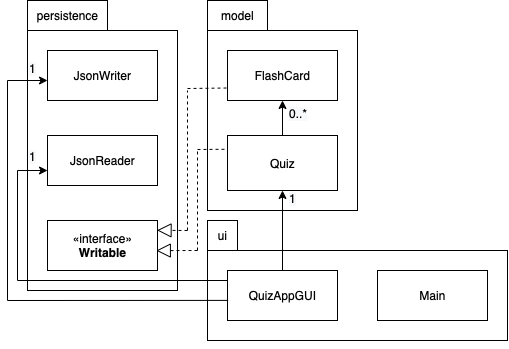

The diagram above was exported from draw.io. Its source (the exported page's mxGraphModel, read from the mxfile embedded in the PNG):
<mxGraphModel dx="788" dy="477" grid="0" gridSize="10" guides="1" tooltips="1" connect="1" arrows="1" fold="1" page="1" pageScale="1" pageWidth="850" pageHeight="1100" math="0" shadow="0">
  <root>
    <mxCell id="0" />
    <mxCell id="1" parent="0" />
    <mxCell id="DYd9PnsOKedLspa3cUzK-30" value="" style="shape=folder;fontStyle=1;spacingTop=10;tabWidth=60;tabHeight=30;tabPosition=left;html=1;fillColor=none;" vertex="1" parent="1">
      <mxGeometry x="280" y="80" width="150" height="210" as="geometry" />
    </mxCell>
    <mxCell id="DYd9PnsOKedLspa3cUzK-33" value="" style="shape=folder;fontStyle=1;spacingTop=10;tabWidth=80;tabHeight=30;tabPosition=left;html=1;fillColor=none;" vertex="1" parent="1">
      <mxGeometry x="100" y="80" width="150" height="290" as="geometry" />
    </mxCell>
    <mxCell id="DYd9PnsOKedLspa3cUzK-24" value="" style="shape=folder;fontStyle=1;spacingTop=10;tabWidth=30;tabHeight=30;tabPosition=left;html=1;fillColor=none;" vertex="1" parent="1">
      <mxGeometry x="280" y="300" width="300" height="120" as="geometry" />
    </mxCell>
    <mxCell id="DYd9PnsOKedLspa3cUzK-1" value="«interface»&lt;br&gt;&lt;b&gt;Writable&lt;/b&gt;" style="html=1;" vertex="1" parent="1">
      <mxGeometry x="120" y="300" width="110" height="50" as="geometry" />
    </mxCell>
    <mxCell id="DYd9PnsOKedLspa3cUzK-2" value="Quiz" style="html=1;" vertex="1" parent="1">
      <mxGeometry x="300" y="215" width="110" height="55" as="geometry" />
    </mxCell>
    <mxCell id="DYd9PnsOKedLspa3cUzK-4" value="QuizAppGUI" style="html=1;" vertex="1" parent="1">
      <mxGeometry x="300" y="350" width="110" height="50" as="geometry" />
    </mxCell>
    <mxCell id="DYd9PnsOKedLspa3cUzK-5" value="Main" style="html=1;" vertex="1" parent="1">
      <mxGeometry x="450" y="350" width="110" height="50" as="geometry" />
    </mxCell>
    <mxCell id="DYd9PnsOKedLspa3cUzK-9" value="JsonReader" style="html=1;" vertex="1" parent="1">
      <mxGeometry x="120" y="215" width="110" height="50" as="geometry" />
    </mxCell>
    <mxCell id="DYd9PnsOKedLspa3cUzK-10" value="JsonWriter" style="html=1;" vertex="1" parent="1">
      <mxGeometry x="120" y="130" width="110" height="50" as="geometry" />
    </mxCell>
    <mxCell id="DYd9PnsOKedLspa3cUzK-3" value="FlashCard" style="html=1;" vertex="1" parent="1">
      <mxGeometry x="300" y="130" width="110" height="50" as="geometry" />
    </mxCell>
    <mxCell id="DYd9PnsOKedLspa3cUzK-27" value="persistence" style="text;html=1;align=center;verticalAlign=middle;resizable=0;points=[];autosize=1;strokeColor=none;fillColor=none;" vertex="1" parent="1">
      <mxGeometry x="100" y="80" width="80" height="30" as="geometry" />
    </mxCell>
    <mxCell id="DYd9PnsOKedLspa3cUzK-28" style="edgeStyle=orthogonalEdgeStyle;rounded=0;orthogonalLoop=1;jettySize=auto;html=1;exitX=0.5;exitY=1;exitDx=0;exitDy=0;exitPerimeter=0;" edge="1" parent="1" source="DYd9PnsOKedLspa3cUzK-24" target="DYd9PnsOKedLspa3cUzK-24">
      <mxGeometry relative="1" as="geometry" />
    </mxCell>
    <mxCell id="DYd9PnsOKedLspa3cUzK-31" value="model" style="text;html=1;align=center;verticalAlign=middle;resizable=0;points=[];autosize=1;strokeColor=none;fillColor=none;" vertex="1" parent="1">
      <mxGeometry x="280" y="80" width="60" height="30" as="geometry" />
    </mxCell>
    <mxCell id="DYd9PnsOKedLspa3cUzK-32" style="edgeStyle=orthogonalEdgeStyle;rounded=0;orthogonalLoop=1;jettySize=auto;html=1;exitX=0.5;exitY=1;exitDx=0;exitDy=0;exitPerimeter=0;" edge="1" parent="1" source="DYd9PnsOKedLspa3cUzK-24" target="DYd9PnsOKedLspa3cUzK-24">
      <mxGeometry relative="1" as="geometry" />
    </mxCell>
    <mxCell id="DYd9PnsOKedLspa3cUzK-38" style="edgeStyle=orthogonalEdgeStyle;rounded=0;orthogonalLoop=1;jettySize=auto;html=1;exitX=0.5;exitY=1;exitDx=0;exitDy=0;exitPerimeter=0;" edge="1" parent="1" source="DYd9PnsOKedLspa3cUzK-33" target="DYd9PnsOKedLspa3cUzK-33">
      <mxGeometry relative="1" as="geometry" />
    </mxCell>
    <mxCell id="DYd9PnsOKedLspa3cUzK-39" style="edgeStyle=orthogonalEdgeStyle;rounded=0;orthogonalLoop=1;jettySize=auto;html=1;exitX=0.5;exitY=1;exitDx=0;exitDy=0;exitPerimeter=0;" edge="1" parent="1" source="DYd9PnsOKedLspa3cUzK-33" target="DYd9PnsOKedLspa3cUzK-33">
      <mxGeometry relative="1" as="geometry" />
    </mxCell>
    <mxCell id="DYd9PnsOKedLspa3cUzK-40" value="ui" style="text;html=1;align=center;verticalAlign=middle;resizable=0;points=[];autosize=1;strokeColor=none;fillColor=none;" vertex="1" parent="1">
      <mxGeometry x="280" y="300" width="30" height="30" as="geometry" />
    </mxCell>
    <mxCell id="DYd9PnsOKedLspa3cUzK-46" value="" style="endArrow=none;dashed=1;html=1;rounded=0;entryX=0;entryY=0.25;entryDx=0;entryDy=0;" edge="1" parent="1" target="DYd9PnsOKedLspa3cUzK-2">
      <mxGeometry width="50" height="50" relative="1" as="geometry">
        <mxPoint x="270" y="229" as="sourcePoint" />
        <mxPoint x="300" y="260" as="targetPoint" />
      </mxGeometry>
    </mxCell>
    <mxCell id="DYd9PnsOKedLspa3cUzK-47" value="" style="endArrow=none;dashed=1;html=1;rounded=0;" edge="1" parent="1">
      <mxGeometry width="50" height="50" relative="1" as="geometry">
        <mxPoint x="270" y="330" as="sourcePoint" />
        <mxPoint x="270" y="230" as="targetPoint" />
        <Array as="points">
          <mxPoint x="270" y="280" />
        </Array>
      </mxGeometry>
    </mxCell>
    <mxCell id="DYd9PnsOKedLspa3cUzK-48" value="" style="endArrow=block;dashed=1;endFill=0;endSize=12;html=1;rounded=0;entryX=0.989;entryY=0.602;entryDx=0;entryDy=0;entryPerimeter=0;" edge="1" parent="1" target="DYd9PnsOKedLspa3cUzK-1">
      <mxGeometry width="160" relative="1" as="geometry">
        <mxPoint x="270" y="330" as="sourcePoint" />
        <mxPoint x="460" y="280" as="targetPoint" />
      </mxGeometry>
    </mxCell>
    <mxCell id="DYd9PnsOKedLspa3cUzK-49" value="" style="endArrow=none;dashed=1;html=1;rounded=0;entryX=0;entryY=0.75;entryDx=0;entryDy=0;" edge="1" parent="1" target="DYd9PnsOKedLspa3cUzK-3">
      <mxGeometry width="50" height="50" relative="1" as="geometry">
        <mxPoint x="260" y="168" as="sourcePoint" />
        <mxPoint x="340" y="230" as="targetPoint" />
      </mxGeometry>
    </mxCell>
    <mxCell id="DYd9PnsOKedLspa3cUzK-50" value="" style="endArrow=none;dashed=1;html=1;rounded=0;" edge="1" parent="1">
      <mxGeometry width="50" height="50" relative="1" as="geometry">
        <mxPoint x="260" y="310" as="sourcePoint" />
        <mxPoint x="260" y="170" as="targetPoint" />
      </mxGeometry>
    </mxCell>
    <mxCell id="DYd9PnsOKedLspa3cUzK-51" value="" style="endArrow=block;dashed=1;endFill=0;endSize=12;html=1;rounded=0;entryX=0.996;entryY=0.196;entryDx=0;entryDy=0;entryPerimeter=0;" edge="1" parent="1" target="DYd9PnsOKedLspa3cUzK-1">
      <mxGeometry width="160" relative="1" as="geometry">
        <mxPoint x="260" y="310" as="sourcePoint" />
        <mxPoint x="390" y="250" as="targetPoint" />
      </mxGeometry>
    </mxCell>
    <mxCell id="DYd9PnsOKedLspa3cUzK-53" value="" style="endArrow=none;html=1;rounded=0;" edge="1" parent="1">
      <mxGeometry width="50" height="50" relative="1" as="geometry">
        <mxPoint x="300" y="360" as="sourcePoint" />
        <mxPoint x="90" y="360" as="targetPoint" />
      </mxGeometry>
    </mxCell>
    <mxCell id="DYd9PnsOKedLspa3cUzK-54" value="" style="endArrow=none;html=1;rounded=0;" edge="1" parent="1">
      <mxGeometry width="50" height="50" relative="1" as="geometry">
        <mxPoint x="90" y="250" as="sourcePoint" />
        <mxPoint x="90" y="360" as="targetPoint" />
      </mxGeometry>
    </mxCell>
    <mxCell id="DYd9PnsOKedLspa3cUzK-55" value="" style="endArrow=classic;html=1;rounded=0;" edge="1" parent="1">
      <mxGeometry width="50" height="50" relative="1" as="geometry">
        <mxPoint x="90" y="250" as="sourcePoint" />
        <mxPoint x="120" y="250" as="targetPoint" />
      </mxGeometry>
    </mxCell>
    <mxCell id="DYd9PnsOKedLspa3cUzK-56" value="" style="endArrow=none;html=1;rounded=0;entryX=0.006;entryY=0.598;entryDx=0;entryDy=0;entryPerimeter=0;" edge="1" parent="1" target="DYd9PnsOKedLspa3cUzK-4">
      <mxGeometry width="50" height="50" relative="1" as="geometry">
        <mxPoint x="80" y="380" as="sourcePoint" />
        <mxPoint x="320" y="290" as="targetPoint" />
      </mxGeometry>
    </mxCell>
    <mxCell id="DYd9PnsOKedLspa3cUzK-57" value="" style="endArrow=none;html=1;rounded=0;" edge="1" parent="1">
      <mxGeometry width="50" height="50" relative="1" as="geometry">
        <mxPoint x="80" y="380" as="sourcePoint" />
        <mxPoint x="80" y="160" as="targetPoint" />
      </mxGeometry>
    </mxCell>
    <mxCell id="DYd9PnsOKedLspa3cUzK-58" value="" style="endArrow=classic;html=1;rounded=0;" edge="1" parent="1">
      <mxGeometry width="50" height="50" relative="1" as="geometry">
        <mxPoint x="80" y="160" as="sourcePoint" />
        <mxPoint x="120" y="160" as="targetPoint" />
      </mxGeometry>
    </mxCell>
    <mxCell id="DYd9PnsOKedLspa3cUzK-60" value="" style="endArrow=classic;html=1;rounded=0;exitX=0.5;exitY=0;exitDx=0;exitDy=0;entryX=0.5;entryY=1;entryDx=0;entryDy=0;" edge="1" parent="1" source="DYd9PnsOKedLspa3cUzK-4" target="DYd9PnsOKedLspa3cUzK-2">
      <mxGeometry width="50" height="50" relative="1" as="geometry">
        <mxPoint x="220" y="240" as="sourcePoint" />
        <mxPoint x="270" y="190" as="targetPoint" />
      </mxGeometry>
    </mxCell>
    <mxCell id="DYd9PnsOKedLspa3cUzK-62" value="" style="endArrow=classic;html=1;rounded=0;entryX=0.5;entryY=1;entryDx=0;entryDy=0;exitX=0.5;exitY=0;exitDx=0;exitDy=0;" edge="1" parent="1" source="DYd9PnsOKedLspa3cUzK-2" target="DYd9PnsOKedLspa3cUzK-3">
      <mxGeometry width="50" height="50" relative="1" as="geometry">
        <mxPoint x="320" y="260" as="sourcePoint" />
        <mxPoint x="380" y="210" as="targetPoint" />
      </mxGeometry>
    </mxCell>
    <mxCell id="DYd9PnsOKedLspa3cUzK-64" value="&lt;span style=&quot;caret-color: rgb(0, 0, 0); color: rgb(0, 0, 0); font-family: Helvetica; font-size: 12px; font-style: normal; font-variant-caps: normal; font-weight: normal; letter-spacing: normal; text-align: center; text-indent: 0px; text-transform: none; word-spacing: 0px; -webkit-text-stroke-width: 0px; background-color: rgb(248, 249, 250); text-decoration: none; float: none; display: inline !important;&quot;&gt;0..*&lt;/span&gt;" style="text;whiteSpace=wrap;html=1;" vertex="1" parent="1">
      <mxGeometry x="360" y="180" width="50" height="40" as="geometry" />
    </mxCell>
    <mxCell id="DYd9PnsOKedLspa3cUzK-67" value="&lt;span style=&quot;caret-color: rgb(0, 0, 0); color: rgb(0, 0, 0); font-family: Helvetica; font-size: 12px; font-style: normal; font-variant-caps: normal; font-weight: normal; letter-spacing: normal; text-align: center; text-indent: 0px; text-transform: none; word-spacing: 0px; -webkit-text-stroke-width: 0px; background-color: rgb(248, 249, 250); text-decoration: none; float: none; display: inline !important;&quot;&gt;1&lt;/span&gt;" style="text;whiteSpace=wrap;html=1;" vertex="1" parent="1">
      <mxGeometry x="100" y="135" width="50" height="40" as="geometry" />
    </mxCell>
    <mxCell id="DYd9PnsOKedLspa3cUzK-68" value="&lt;span style=&quot;caret-color: rgb(0, 0, 0); color: rgb(0, 0, 0); font-family: Helvetica; font-size: 12px; font-style: normal; font-variant-caps: normal; font-weight: normal; letter-spacing: normal; text-align: center; text-indent: 0px; text-transform: none; word-spacing: 0px; -webkit-text-stroke-width: 0px; background-color: rgb(248, 249, 250); text-decoration: none; float: none; display: inline !important;&quot;&gt;1&lt;/span&gt;" style="text;whiteSpace=wrap;html=1;" vertex="1" parent="1">
      <mxGeometry x="100" y="222.5" width="50" height="40" as="geometry" />
    </mxCell>
    <mxCell id="DYd9PnsOKedLspa3cUzK-69" value="&lt;span style=&quot;caret-color: rgb(0, 0, 0); color: rgb(0, 0, 0); font-family: Helvetica; font-size: 12px; font-style: normal; font-variant-caps: normal; font-weight: normal; letter-spacing: normal; text-align: center; text-indent: 0px; text-transform: none; word-spacing: 0px; -webkit-text-stroke-width: 0px; background-color: rgb(248, 249, 250); text-decoration: none; float: none; display: inline !important;&quot;&gt;1&lt;/span&gt;" style="text;whiteSpace=wrap;html=1;" vertex="1" parent="1">
      <mxGeometry x="360" y="265" width="50" height="40" as="geometry" />
    </mxCell>
  </root>
</mxGraphModel>